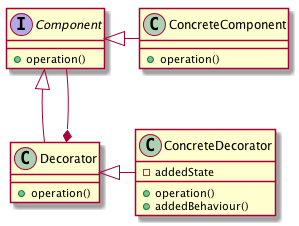

The diagram above was rendered by PlantUML. Its source (embedded in the PNG):
@startuml
interface Component {
    +operation()
}

class ConcreteComponent {
   +operation()
}

class Decorator {
   +operation()
}

class ConcreteDecorator {
   -addedState
   +operation()
   +addedBehaviour()
}
Component <|-right- ConcreteComponent
Component <|-- Decorator
Component --* Decorator
ConcreteDecorator -left-|> Decorator

@enduml